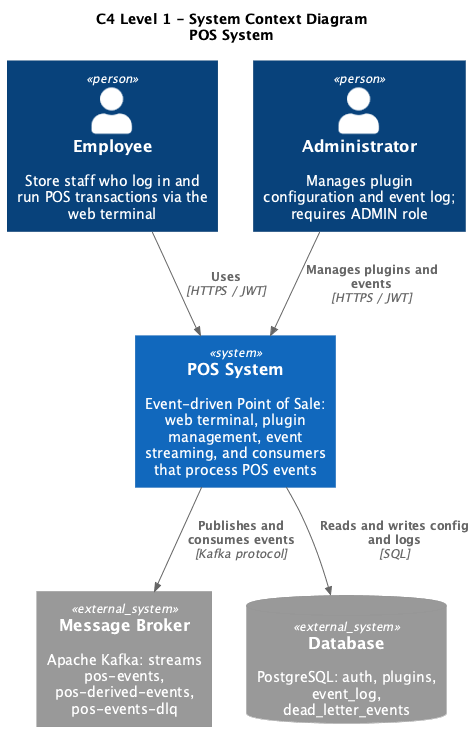

The diagram above was rendered by PlantUML. Its source (embedded in the PNG):
@startuml C4-Level-1-Context
!include https://raw.githubusercontent.com/plantuml-stdlib/C4-PlantUML/master/C4_Context.puml

title C4 Level 1 - System Context Diagram\nPOS System

Person(employee, "Employee", "Store staff who log in and run POS transactions via the web terminal")
Person(admin, "Administrator", "Manages plugin configuration and event log; requires ADMIN role")

System(pos_system, "POS System", "Event-driven Point of Sale: web terminal, plugin management, event streaming, and consumers that process POS events")

System_Ext(kafka, "Message Broker", "Apache Kafka: streams pos-events, pos-derived-events, pos-events-dlq")
SystemDb_Ext(postgres, "Database", "PostgreSQL: auth, plugins, event_log, dead_letter_events")

Rel(employee, pos_system, "Uses", "HTTPS / JWT")
Rel(admin, pos_system, "Manages plugins and events", "HTTPS / JWT")

Rel(pos_system, kafka, "Publishes and consumes events", "Kafka protocol")
Rel(pos_system, postgres, "Reads and writes config and logs", "SQL")

@enduml